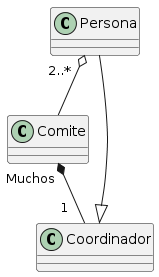

The diagram above was rendered by PlantUML. Its source (embedded in the PNG):
@startuml
class Persona 
class Comite
class Coordinador
Coordinador <|-- Persona 
Comite "Muchos"*-- "1   " Coordinador
Persona "2..*  " o-- Comite
@enduml